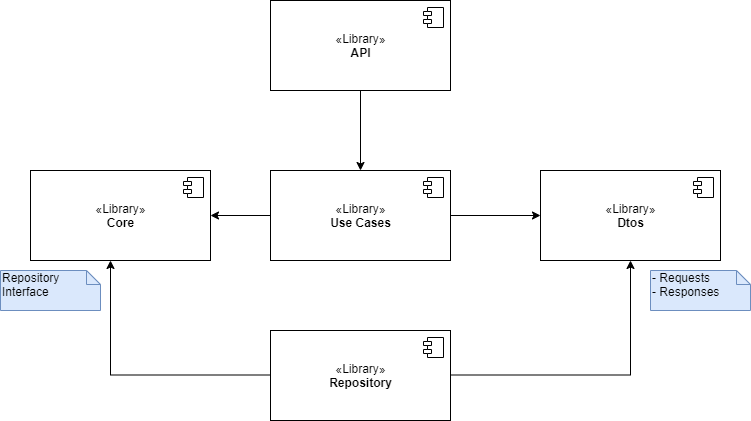

The diagram above was exported from draw.io. Its source (the exported page's mxGraphModel, read from the mxfile embedded in the PNG):
<mxGraphModel dx="1422" dy="705" grid="1" gridSize="10" guides="1" tooltips="1" connect="1" arrows="1" fold="1" page="1" pageScale="1" pageWidth="850" pageHeight="1100" math="0" shadow="0">
  <root>
    <mxCell id="0" />
    <mxCell id="1" parent="0" />
    <mxCell id="kkcZOjzvIJWYBPdeSbef-1" value="«Library»&lt;br&gt;&lt;b&gt;Dtos&lt;br&gt;&lt;/b&gt;" style="html=1;dropTarget=0;" vertex="1" parent="1">
      <mxGeometry x="570" y="250" width="180" height="90" as="geometry" />
    </mxCell>
    <mxCell id="kkcZOjzvIJWYBPdeSbef-2" value="" style="shape=module;jettyWidth=8;jettyHeight=4;" vertex="1" parent="kkcZOjzvIJWYBPdeSbef-1">
      <mxGeometry x="1" width="20" height="20" relative="1" as="geometry">
        <mxPoint x="-27" y="7" as="offset" />
      </mxGeometry>
    </mxCell>
    <mxCell id="kkcZOjzvIJWYBPdeSbef-13" value="" style="edgeStyle=orthogonalEdgeStyle;rounded=0;orthogonalLoop=1;jettySize=auto;html=1;" edge="1" parent="1" source="kkcZOjzvIJWYBPdeSbef-3" target="kkcZOjzvIJWYBPdeSbef-1">
      <mxGeometry relative="1" as="geometry" />
    </mxCell>
    <mxCell id="kkcZOjzvIJWYBPdeSbef-15" value="" style="edgeStyle=orthogonalEdgeStyle;rounded=0;orthogonalLoop=1;jettySize=auto;html=1;" edge="1" parent="1" source="kkcZOjzvIJWYBPdeSbef-3" target="kkcZOjzvIJWYBPdeSbef-5">
      <mxGeometry relative="1" as="geometry" />
    </mxCell>
    <mxCell id="kkcZOjzvIJWYBPdeSbef-3" value="«Library»&lt;br&gt;&lt;b&gt;Use Cases&lt;br&gt;&lt;/b&gt;" style="html=1;dropTarget=0;" vertex="1" parent="1">
      <mxGeometry x="300" y="250" width="180" height="90" as="geometry" />
    </mxCell>
    <mxCell id="kkcZOjzvIJWYBPdeSbef-4" value="" style="shape=module;jettyWidth=8;jettyHeight=4;" vertex="1" parent="kkcZOjzvIJWYBPdeSbef-3">
      <mxGeometry x="1" width="20" height="20" relative="1" as="geometry">
        <mxPoint x="-27" y="7" as="offset" />
      </mxGeometry>
    </mxCell>
    <mxCell id="kkcZOjzvIJWYBPdeSbef-5" value="«Library»&lt;br&gt;&lt;b&gt;Core&lt;br&gt;&lt;/b&gt;" style="html=1;dropTarget=0;" vertex="1" parent="1">
      <mxGeometry x="60" y="250" width="180" height="90" as="geometry" />
    </mxCell>
    <mxCell id="kkcZOjzvIJWYBPdeSbef-6" value="" style="shape=module;jettyWidth=8;jettyHeight=4;" vertex="1" parent="kkcZOjzvIJWYBPdeSbef-5">
      <mxGeometry x="1" width="20" height="20" relative="1" as="geometry">
        <mxPoint x="-27" y="7" as="offset" />
      </mxGeometry>
    </mxCell>
    <mxCell id="kkcZOjzvIJWYBPdeSbef-7" value="«Library»&lt;br&gt;&lt;b&gt;Repository&lt;br&gt;&lt;/b&gt;" style="html=1;dropTarget=0;" vertex="1" parent="1">
      <mxGeometry x="300" y="410" width="180" height="90" as="geometry" />
    </mxCell>
    <mxCell id="kkcZOjzvIJWYBPdeSbef-8" value="" style="shape=module;jettyWidth=8;jettyHeight=4;" vertex="1" parent="kkcZOjzvIJWYBPdeSbef-7">
      <mxGeometry x="1" width="20" height="20" relative="1" as="geometry">
        <mxPoint x="-27" y="7" as="offset" />
      </mxGeometry>
    </mxCell>
    <mxCell id="kkcZOjzvIJWYBPdeSbef-11" value="" style="edgeStyle=orthogonalEdgeStyle;rounded=0;orthogonalLoop=1;jettySize=auto;html=1;" edge="1" parent="1" source="kkcZOjzvIJWYBPdeSbef-9" target="kkcZOjzvIJWYBPdeSbef-3">
      <mxGeometry relative="1" as="geometry" />
    </mxCell>
    <mxCell id="kkcZOjzvIJWYBPdeSbef-9" value="«Library»&lt;br&gt;&lt;b&gt;API&lt;br&gt;&lt;/b&gt;" style="html=1;dropTarget=0;" vertex="1" parent="1">
      <mxGeometry x="300" y="80" width="180" height="90" as="geometry" />
    </mxCell>
    <mxCell id="kkcZOjzvIJWYBPdeSbef-10" value="" style="shape=module;jettyWidth=8;jettyHeight=4;" vertex="1" parent="kkcZOjzvIJWYBPdeSbef-9">
      <mxGeometry x="1" width="20" height="20" relative="1" as="geometry">
        <mxPoint x="-27" y="7" as="offset" />
      </mxGeometry>
    </mxCell>
    <mxCell id="kkcZOjzvIJWYBPdeSbef-14" value="" style="edgeStyle=orthogonalEdgeStyle;rounded=0;orthogonalLoop=1;jettySize=auto;html=1;" edge="1" parent="1" target="kkcZOjzvIJWYBPdeSbef-1">
      <mxGeometry relative="1" as="geometry">
        <mxPoint x="480" y="454.5" as="sourcePoint" />
        <mxPoint x="590" y="454.5" as="targetPoint" />
      </mxGeometry>
    </mxCell>
    <mxCell id="kkcZOjzvIJWYBPdeSbef-16" value="" style="edgeStyle=orthogonalEdgeStyle;rounded=0;orthogonalLoop=1;jettySize=auto;html=1;" edge="1" parent="1">
      <mxGeometry relative="1" as="geometry">
        <mxPoint x="300" y="454.5" as="sourcePoint" />
        <mxPoint x="140" y="340" as="targetPoint" />
        <Array as="points">
          <mxPoint x="140" y="455" />
        </Array>
      </mxGeometry>
    </mxCell>
    <mxCell id="kkcZOjzvIJWYBPdeSbef-17" value="Repository Interface" style="shape=note;whiteSpace=wrap;html=1;size=14;verticalAlign=top;align=left;spacingTop=-6;fillColor=#dae8fc;strokeColor=#6c8ebf;" vertex="1" parent="1">
      <mxGeometry x="30" y="350" width="100" height="40" as="geometry" />
    </mxCell>
    <mxCell id="kkcZOjzvIJWYBPdeSbef-18" value="- Requests&lt;br&gt;- Responses" style="shape=note;whiteSpace=wrap;html=1;size=14;verticalAlign=top;align=left;spacingTop=-6;fillColor=#dae8fc;strokeColor=#6c8ebf;" vertex="1" parent="1">
      <mxGeometry x="680" y="350" width="100" height="40" as="geometry" />
    </mxCell>
  </root>
</mxGraphModel>